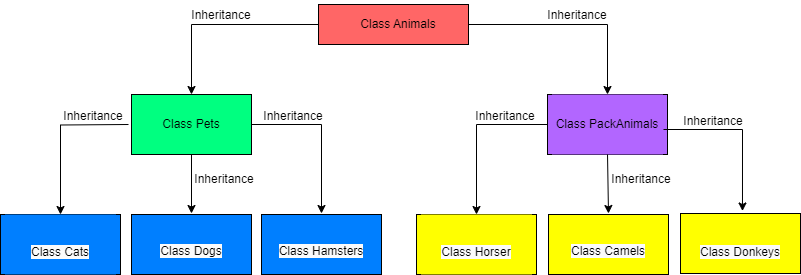

The diagram above was exported from draw.io. Its source (the exported page's mxGraphModel, read from the mxfile embedded in the PNG):
<mxGraphModel dx="1418" dy="828" grid="0" gridSize="10" guides="1" tooltips="1" connect="1" arrows="1" fold="1" page="1" pageScale="1" pageWidth="827" pageHeight="1169" background="#FFFFFF" math="0" shadow="0">
  <root>
    <mxCell id="WIyWlLk6GJQsqaUBKTNV-0" />
    <mxCell id="WIyWlLk6GJQsqaUBKTNV-1" parent="WIyWlLk6GJQsqaUBKTNV-0" />
    <mxCell id="ArszpYMzN7rrKC2-Ckh--26" style="edgeStyle=orthogonalEdgeStyle;rounded=0;orthogonalLoop=1;jettySize=auto;html=1;entryX=0.5;entryY=0;entryDx=0;entryDy=0;" parent="WIyWlLk6GJQsqaUBKTNV-1" source="ArszpYMzN7rrKC2-Ckh--1" target="ArszpYMzN7rrKC2-Ckh--14" edge="1">
      <mxGeometry relative="1" as="geometry" />
    </mxCell>
    <mxCell id="ArszpYMzN7rrKC2-Ckh--27" style="edgeStyle=orthogonalEdgeStyle;rounded=0;orthogonalLoop=1;jettySize=auto;html=1;exitX=1;exitY=0.5;exitDx=0;exitDy=0;entryX=0.5;entryY=0;entryDx=0;entryDy=0;" parent="WIyWlLk6GJQsqaUBKTNV-1" source="ArszpYMzN7rrKC2-Ckh--1" target="ArszpYMzN7rrKC2-Ckh--19" edge="1">
      <mxGeometry relative="1" as="geometry" />
    </mxCell>
    <mxCell id="ArszpYMzN7rrKC2-Ckh--1" value="" style="rounded=0;whiteSpace=wrap;html=1;fillColor=#FF6666;" parent="WIyWlLk6GJQsqaUBKTNV-1" vertex="1">
      <mxGeometry x="330" y="70" width="150" height="40" as="geometry" />
    </mxCell>
    <mxCell id="ArszpYMzN7rrKC2-Ckh--3" value="Class Animals" style="text;html=1;strokeColor=none;fillColor=none;align=center;verticalAlign=middle;whiteSpace=wrap;rounded=0;" parent="WIyWlLk6GJQsqaUBKTNV-1" vertex="1">
      <mxGeometry x="360" y="70" width="100" height="40" as="geometry" />
    </mxCell>
    <mxCell id="ArszpYMzN7rrKC2-Ckh--6" value="" style="rounded=0;whiteSpace=wrap;html=1;fillColor=#00FF80;" parent="WIyWlLk6GJQsqaUBKTNV-1" vertex="1">
      <mxGeometry x="143" y="160" width="120" height="60" as="geometry" />
    </mxCell>
    <mxCell id="ArszpYMzN7rrKC2-Ckh--32" style="edgeStyle=orthogonalEdgeStyle;rounded=0;orthogonalLoop=1;jettySize=auto;html=1;entryX=0.5;entryY=0;entryDx=0;entryDy=0;" parent="WIyWlLk6GJQsqaUBKTNV-1" source="ArszpYMzN7rrKC2-Ckh--7" target="ArszpYMzN7rrKC2-Ckh--15" edge="1">
      <mxGeometry relative="1" as="geometry" />
    </mxCell>
    <mxCell id="ArszpYMzN7rrKC2-Ckh--7" value="" style="rounded=0;whiteSpace=wrap;html=1;fillColor=#B266FF;" parent="WIyWlLk6GJQsqaUBKTNV-1" vertex="1">
      <mxGeometry x="559" y="160" width="120" height="60" as="geometry" />
    </mxCell>
    <mxCell id="ArszpYMzN7rrKC2-Ckh--8" value="" style="rounded=0;whiteSpace=wrap;html=1;fillColor=#007FFF;" parent="WIyWlLk6GJQsqaUBKTNV-1" vertex="1">
      <mxGeometry x="12" y="280" width="120" height="60" as="geometry" />
    </mxCell>
    <mxCell id="ArszpYMzN7rrKC2-Ckh--9" value="" style="rounded=0;whiteSpace=wrap;html=1;fillColor=#007FFF;" parent="WIyWlLk6GJQsqaUBKTNV-1" vertex="1">
      <mxGeometry x="143" y="280" width="120" height="60" as="geometry" />
    </mxCell>
    <mxCell id="ArszpYMzN7rrKC2-Ckh--10" value="" style="rounded=0;whiteSpace=wrap;html=1;fillColor=#007FFF;" parent="WIyWlLk6GJQsqaUBKTNV-1" vertex="1">
      <mxGeometry x="273" y="280" width="120" height="60" as="geometry" />
    </mxCell>
    <mxCell id="ArszpYMzN7rrKC2-Ckh--11" value="" style="rounded=0;whiteSpace=wrap;html=1;fillColor=#FFFF00;" parent="WIyWlLk6GJQsqaUBKTNV-1" vertex="1">
      <mxGeometry x="692" y="279" width="120" height="60" as="geometry" />
    </mxCell>
    <mxCell id="ArszpYMzN7rrKC2-Ckh--12" value="" style="rounded=0;whiteSpace=wrap;html=1;fillColor=#FFFF00;" parent="WIyWlLk6GJQsqaUBKTNV-1" vertex="1">
      <mxGeometry x="560" y="280" width="120" height="60" as="geometry" />
    </mxCell>
    <mxCell id="ArszpYMzN7rrKC2-Ckh--13" value="" style="rounded=0;whiteSpace=wrap;html=1;fillColor=#FFFF00;" parent="WIyWlLk6GJQsqaUBKTNV-1" vertex="1">
      <mxGeometry x="428" y="280" width="120" height="60" as="geometry" />
    </mxCell>
    <mxCell id="ArszpYMzN7rrKC2-Ckh--28" style="edgeStyle=orthogonalEdgeStyle;rounded=0;orthogonalLoop=1;jettySize=auto;html=1;entryX=0.5;entryY=0;entryDx=0;entryDy=0;" parent="WIyWlLk6GJQsqaUBKTNV-1" target="ArszpYMzN7rrKC2-Ckh--18" edge="1">
      <mxGeometry relative="1" as="geometry">
        <mxPoint x="140" y="190" as="sourcePoint" />
      </mxGeometry>
    </mxCell>
    <mxCell id="ArszpYMzN7rrKC2-Ckh--29" style="edgeStyle=orthogonalEdgeStyle;rounded=0;orthogonalLoop=1;jettySize=auto;html=1;entryX=0.5;entryY=0;entryDx=0;entryDy=0;" parent="WIyWlLk6GJQsqaUBKTNV-1" source="ArszpYMzN7rrKC2-Ckh--14" target="ArszpYMzN7rrKC2-Ckh--17" edge="1">
      <mxGeometry relative="1" as="geometry" />
    </mxCell>
    <mxCell id="ArszpYMzN7rrKC2-Ckh--30" style="edgeStyle=orthogonalEdgeStyle;rounded=0;orthogonalLoop=1;jettySize=auto;html=1;entryX=0.5;entryY=0;entryDx=0;entryDy=0;exitX=1;exitY=0.5;exitDx=0;exitDy=0;" parent="WIyWlLk6GJQsqaUBKTNV-1" source="ArszpYMzN7rrKC2-Ckh--6" target="ArszpYMzN7rrKC2-Ckh--16" edge="1">
      <mxGeometry relative="1" as="geometry">
        <mxPoint x="270" y="190" as="sourcePoint" />
      </mxGeometry>
    </mxCell>
    <mxCell id="ArszpYMzN7rrKC2-Ckh--14" value="Class Pets" style="text;html=1;strokeColor=none;fillColor=none;align=center;verticalAlign=middle;whiteSpace=wrap;rounded=0;" parent="WIyWlLk6GJQsqaUBKTNV-1" vertex="1">
      <mxGeometry x="148" y="160" width="110" height="60" as="geometry" />
    </mxCell>
    <mxCell id="ArszpYMzN7rrKC2-Ckh--15" value="&lt;br&gt;&lt;span style=&quot;color: rgb(0, 0, 0); font-family: Helvetica; font-size: 12px; font-style: normal; font-variant-ligatures: normal; font-variant-caps: normal; font-weight: 400; letter-spacing: normal; orphans: 2; text-align: center; text-indent: 0px; text-transform: none; widows: 2; word-spacing: 0px; -webkit-text-stroke-width: 0px; background-color: rgb(251, 251, 251); text-decoration-thickness: initial; text-decoration-style: initial; text-decoration-color: initial; float: none; display: inline !important;&quot;&gt;Class Horser&lt;/span&gt;&lt;br&gt;" style="text;html=1;strokeColor=none;fillColor=#FFFF00;align=center;verticalAlign=middle;whiteSpace=wrap;rounded=0;" parent="WIyWlLk6GJQsqaUBKTNV-1" vertex="1">
      <mxGeometry x="433" y="280" width="110" height="60" as="geometry" />
    </mxCell>
    <mxCell id="ArszpYMzN7rrKC2-Ckh--16" value="&lt;br&gt;&lt;span style=&quot;color: rgb(0, 0, 0); font-family: Helvetica; font-size: 12px; font-style: normal; font-variant-ligatures: normal; font-variant-caps: normal; font-weight: 400; letter-spacing: normal; orphans: 2; text-align: center; text-indent: 0px; text-transform: none; widows: 2; word-spacing: 0px; -webkit-text-stroke-width: 0px; background-color: rgb(251, 251, 251); text-decoration-thickness: initial; text-decoration-style: initial; text-decoration-color: initial; float: none; display: inline !important;&quot;&gt;Class Hamsters&lt;/span&gt;&lt;br&gt;" style="text;html=1;strokeColor=none;fillColor=none;align=center;verticalAlign=middle;whiteSpace=wrap;rounded=0;" parent="WIyWlLk6GJQsqaUBKTNV-1" vertex="1">
      <mxGeometry x="278" y="279" width="110" height="60" as="geometry" />
    </mxCell>
    <mxCell id="ArszpYMzN7rrKC2-Ckh--17" value="&lt;br&gt;&lt;span style=&quot;color: rgb(0, 0, 0); font-family: Helvetica; font-size: 12px; font-style: normal; font-variant-ligatures: normal; font-variant-caps: normal; font-weight: 400; letter-spacing: normal; orphans: 2; text-align: center; text-indent: 0px; text-transform: none; widows: 2; word-spacing: 0px; -webkit-text-stroke-width: 0px; background-color: rgb(251, 251, 251); text-decoration-thickness: initial; text-decoration-style: initial; text-decoration-color: initial; float: none; display: inline !important;&quot;&gt;Class Dogs&lt;/span&gt;&lt;br&gt;" style="text;html=1;strokeColor=none;fillColor=none;align=center;verticalAlign=middle;whiteSpace=wrap;rounded=0;" parent="WIyWlLk6GJQsqaUBKTNV-1" vertex="1">
      <mxGeometry x="148" y="279" width="110" height="60" as="geometry" />
    </mxCell>
    <mxCell id="ArszpYMzN7rrKC2-Ckh--18" value="&lt;br&gt;&lt;span style=&quot;color: rgb(0, 0, 0); font-family: Helvetica; font-size: 12px; font-style: normal; font-variant-ligatures: normal; font-variant-caps: normal; font-weight: 400; letter-spacing: normal; orphans: 2; text-align: center; text-indent: 0px; text-transform: none; widows: 2; word-spacing: 0px; -webkit-text-stroke-width: 0px; background-color: rgb(251, 251, 251); text-decoration-thickness: initial; text-decoration-style: initial; text-decoration-color: initial; float: none; display: inline !important;&quot;&gt;Class Cats&lt;/span&gt;&lt;br&gt;" style="text;html=1;strokeColor=none;fillColor=#007FFF;align=center;verticalAlign=middle;whiteSpace=wrap;rounded=0;" parent="WIyWlLk6GJQsqaUBKTNV-1" vertex="1">
      <mxGeometry x="17" y="280" width="110" height="60" as="geometry" />
    </mxCell>
    <mxCell id="ArszpYMzN7rrKC2-Ckh--19" value="Class PackAnimals" style="text;html=1;strokeColor=none;fillColor=#B266FF;align=center;verticalAlign=middle;whiteSpace=wrap;rounded=0;" parent="WIyWlLk6GJQsqaUBKTNV-1" vertex="1">
      <mxGeometry x="564" y="160" width="110" height="60" as="geometry" />
    </mxCell>
    <mxCell id="ArszpYMzN7rrKC2-Ckh--21" value="&lt;br&gt;&lt;span style=&quot;color: rgb(0, 0, 0); font-family: Helvetica; font-size: 12px; font-style: normal; font-variant-ligatures: normal; font-variant-caps: normal; font-weight: 400; letter-spacing: normal; orphans: 2; text-align: center; text-indent: 0px; text-transform: none; widows: 2; word-spacing: 0px; -webkit-text-stroke-width: 0px; background-color: rgb(251, 251, 251); text-decoration-thickness: initial; text-decoration-style: initial; text-decoration-color: initial; float: none; display: inline !important;&quot;&gt;Class Donkeys&lt;/span&gt;&lt;br&gt;" style="text;html=1;strokeColor=none;fillColor=none;align=center;verticalAlign=middle;whiteSpace=wrap;rounded=0;" parent="WIyWlLk6GJQsqaUBKTNV-1" vertex="1">
      <mxGeometry x="697" y="280" width="110" height="60" as="geometry" />
    </mxCell>
    <mxCell id="ArszpYMzN7rrKC2-Ckh--22" value="&lt;br&gt;&lt;span style=&quot;color: rgb(0, 0, 0); font-family: Helvetica; font-size: 12px; font-style: normal; font-variant-ligatures: normal; font-variant-caps: normal; font-weight: 400; letter-spacing: normal; orphans: 2; text-align: center; text-indent: 0px; text-transform: none; widows: 2; word-spacing: 0px; -webkit-text-stroke-width: 0px; background-color: rgb(251, 251, 251); text-decoration-thickness: initial; text-decoration-style: initial; text-decoration-color: initial; float: none; display: inline !important;&quot;&gt;Class Camels&lt;/span&gt;&lt;br&gt;" style="text;html=1;strokeColor=none;fillColor=none;align=center;verticalAlign=middle;whiteSpace=wrap;rounded=0;" parent="WIyWlLk6GJQsqaUBKTNV-1" vertex="1">
      <mxGeometry x="565" y="279" width="110" height="60" as="geometry" />
    </mxCell>
    <mxCell id="ArszpYMzN7rrKC2-Ckh--35" value="" style="endArrow=classic;html=1;rounded=0;entryX=0.518;entryY=-0.058;entryDx=0;entryDy=0;entryPerimeter=0;" parent="WIyWlLk6GJQsqaUBKTNV-1" target="ArszpYMzN7rrKC2-Ckh--21" edge="1">
      <mxGeometry width="50" height="50" relative="1" as="geometry">
        <mxPoint x="675" y="195" as="sourcePoint" />
        <mxPoint x="745" y="279" as="targetPoint" />
        <Array as="points">
          <mxPoint x="754" y="195" />
        </Array>
      </mxGeometry>
    </mxCell>
    <mxCell id="ArszpYMzN7rrKC2-Ckh--37" value="" style="endArrow=classic;html=1;rounded=0;entryX=0.5;entryY=0;entryDx=0;entryDy=0;exitX=0.5;exitY=1;exitDx=0;exitDy=0;" parent="WIyWlLk6GJQsqaUBKTNV-1" source="ArszpYMzN7rrKC2-Ckh--19" target="ArszpYMzN7rrKC2-Ckh--22" edge="1">
      <mxGeometry width="50" height="50" relative="1" as="geometry">
        <mxPoint x="540" y="250" as="sourcePoint" />
        <mxPoint x="590" y="200" as="targetPoint" />
      </mxGeometry>
    </mxCell>
    <mxCell id="ArszpYMzN7rrKC2-Ckh--38" value="Inheritance" style="text;html=1;strokeColor=none;fillColor=none;align=center;verticalAlign=middle;whiteSpace=wrap;rounded=0;" parent="WIyWlLk6GJQsqaUBKTNV-1" vertex="1">
      <mxGeometry x="178" y="66" width="110" height="30" as="geometry" />
    </mxCell>
    <mxCell id="ArszpYMzN7rrKC2-Ckh--39" value="Inheritance" style="text;html=1;strokeColor=none;fillColor=none;align=center;verticalAlign=middle;whiteSpace=wrap;rounded=0;" parent="WIyWlLk6GJQsqaUBKTNV-1" vertex="1">
      <mxGeometry x="598" y="230" width="110" height="30" as="geometry" />
    </mxCell>
    <mxCell id="ArszpYMzN7rrKC2-Ckh--40" value="Inheritance" style="text;html=1;strokeColor=none;fillColor=none;align=center;verticalAlign=middle;whiteSpace=wrap;rounded=0;" parent="WIyWlLk6GJQsqaUBKTNV-1" vertex="1">
      <mxGeometry x="181" y="230" width="110" height="30" as="geometry" />
    </mxCell>
    <mxCell id="ArszpYMzN7rrKC2-Ckh--41" value="Inheritance" style="text;html=1;strokeColor=none;fillColor=none;align=center;verticalAlign=middle;whiteSpace=wrap;rounded=0;" parent="WIyWlLk6GJQsqaUBKTNV-1" vertex="1">
      <mxGeometry x="670" y="172" width="110" height="30" as="geometry" />
    </mxCell>
    <mxCell id="ArszpYMzN7rrKC2-Ckh--42" value="Inheritance" style="text;html=1;strokeColor=none;fillColor=none;align=center;verticalAlign=middle;whiteSpace=wrap;rounded=0;" parent="WIyWlLk6GJQsqaUBKTNV-1" vertex="1">
      <mxGeometry x="462" y="167" width="110" height="30" as="geometry" />
    </mxCell>
    <mxCell id="ArszpYMzN7rrKC2-Ckh--43" value="Inheritance" style="text;html=1;strokeColor=none;fillColor=none;align=center;verticalAlign=middle;whiteSpace=wrap;rounded=0;" parent="WIyWlLk6GJQsqaUBKTNV-1" vertex="1">
      <mxGeometry x="250" y="167" width="110" height="30" as="geometry" />
    </mxCell>
    <mxCell id="ArszpYMzN7rrKC2-Ckh--44" value="Inheritance" style="text;html=1;strokeColor=none;fillColor=none;align=center;verticalAlign=middle;whiteSpace=wrap;rounded=0;" parent="WIyWlLk6GJQsqaUBKTNV-1" vertex="1">
      <mxGeometry x="50" y="167" width="110" height="30" as="geometry" />
    </mxCell>
    <mxCell id="ArszpYMzN7rrKC2-Ckh--45" value="Inheritance" style="text;html=1;strokeColor=none;fillColor=none;align=center;verticalAlign=middle;whiteSpace=wrap;rounded=0;" parent="WIyWlLk6GJQsqaUBKTNV-1" vertex="1">
      <mxGeometry x="534" y="66" width="110" height="30" as="geometry" />
    </mxCell>
  </root>
</mxGraphModel>